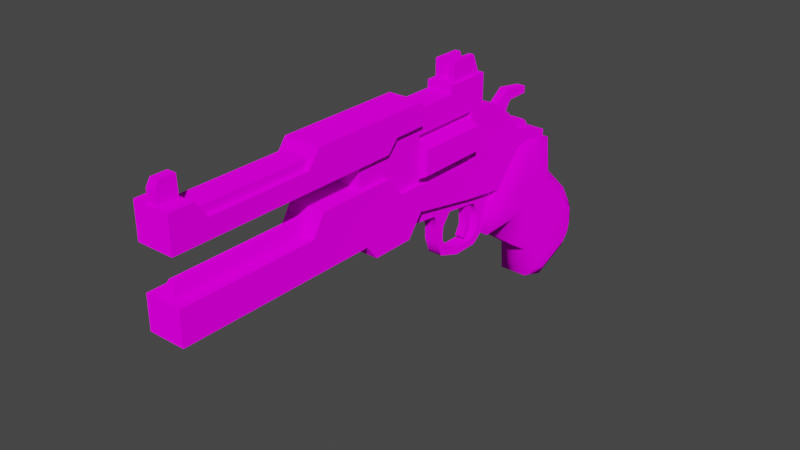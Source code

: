 # Source: ParticleIncinerator.blend  (saved by Blender 3.3.6; exported with 4.5.12 LTS)
import bpy
from mathutils import Matrix  # noqa: F401  (used for matrix-valued properties, if any)

bpy.ops.wm.read_factory_settings(use_empty=True)
scene = bpy.context.scene
scene.name = 'Scene'

# ---- collections
col_collection = bpy.data.collections.new('Collection'); scene.collection.children.link(col_collection)

# ---- images (referenced by path relative to the original .blend; pixels are not part of the script)
import os
ASSET_DIR = os.environ.get("B2B_ASSET_DIR", "")  # directory of the original .blend (textures are referenced by path, not embedded)
HERE = os.path.dirname(os.path.abspath(__file__))  # packed textures are extracted next to this script under _unpacked/

def load_image(name, relpath, width, height, colorspace="sRGB"):
    """Load a texture the original file referenced (path relative to the .blend, or extracted next to this script)."""
    p = next((c for c in (os.path.join(HERE, relpath), os.path.join(ASSET_DIR, relpath)) if relpath and os.path.exists(c)), "")
    if p:
        img = bpy.data.images.load(p, check_existing=True)
        img.name = name
    else:  # same state as the original file: an image datablock whose file is absent (Cycles renders it pink)
        img = bpy.data.images.new(name, width, height)
        img.source = "FILE"
        img.filepath = "//" + (relpath or name)
    img.colorspace_settings.name = colorspace
    return img
img_particleincineratorframe = load_image('ParticleIncineratorFrame', 'ParticleIncineratorFrame.png', 1024, 1024, 'sRGB')
img_particleincineratorbattery = load_image('ParticleIncineratorBattery', 'ParticleIncineratorBattery.png', 1024, 1024, 'sRGB')
img_particleincineratorhandle = load_image('ParticleIncineratorHandle', 'ParticleIncineratorHandle.png', 1024, 1024, 'sRGB')
img_particleincineratortriggerframe = load_image('ParticleIncineratorTriggerFrame', 'ParticleIncineratorTriggerFrame.png', 1024, 1024, 'sRGB')
img_particleincineratorsight = load_image('ParticleIncineratorSight', 'ParticleIncineratorSight.png', 1024, 1024, 'sRGB')
img_particleincineratortriggermechanism = load_image('ParticleIncineratorTriggerMechanism', 'ParticleIncineratorTriggerMechanism.png', 1024, 1024, 'sRGB')
img_particleincineratorionrails = load_image('ParticleIncineratorIonRails', 'ParticleIncineratorIonRails.png', 1024, 1024, 'sRGB')

# ---- materials (node trees are filled in below, after node groups)
mat_particleincineratorframe = bpy.data.materials.new('ParticleIncineratorFrame')
mat_particleincineratorframe.use_transparent_shadow = False
mat_particleincineratorbattery = bpy.data.materials.new('ParticleIncineratorBattery')
mat_particleincineratorbattery.use_transparent_shadow = False
mat_particleincineratorhandle = bpy.data.materials.new('ParticleIncineratorHandle')
mat_particleincineratorhandle.use_transparent_shadow = False
mat_particleincineratortriggerframe = bpy.data.materials.new('ParticleIncineratorTriggerFrame')
mat_particleincineratortriggerframe.use_transparent_shadow = False
mat_particleincineratorsight = bpy.data.materials.new('ParticleIncineratorSight')
mat_particleincineratorsight.use_transparent_shadow = False
mat_particleincineratortriggermechanism = bpy.data.materials.new('ParticleIncineratorTriggerMechanism')
mat_particleincineratortriggermechanism.use_transparent_shadow = False
mat_particleincineratorionrails = bpy.data.materials.new('ParticleIncineratorIonRails')
mat_particleincineratorionrails.use_transparent_shadow = False

# ---- node groups
ng_auto_smooth = bpy.data.node_groups.new('Auto Smooth', 'GeometryNodeTree')
_s = ng_auto_smooth.interface.new_socket(name='Geometry', in_out='OUTPUT', socket_type='NodeSocketGeometry')
_s = ng_auto_smooth.interface.new_socket(name='Geometry', in_out='INPUT', socket_type='NodeSocketGeometry')
_s = ng_auto_smooth.interface.new_socket(name='Angle', in_out='INPUT', socket_type='NodeSocketFloat')
_s.subtype = 'ANGLE'
_s.min_value = 0.0
_s.max_value = 3.142
ng_auto_smooth.is_modifier = True
_N = ng_auto_smooth.nodes; _L = ng_auto_smooth.links
n0 = _N.new('NodeGroupOutput'); n0.name = 'Group Output'; n0.location = (480, -100)
n1 = _N.new('NodeGroupInput'); n1.name = 'Group Input'; n1.location = (-420, -300)
n2 = _N.new('NodeGroupInput'); n2.name = 'Group Input.001'; n2.location = (-60, -100)
n3 = _N.new('GeometryNodeSetShadeSmooth'); n3.name = 'Set Shade Smooth'; n3.location = (120, -100)
n3.domain = 'EDGE'
n4 = _N.new('GeometryNodeSetShadeSmooth'); n4.name = 'Set Shade Smooth.001'; n4.location = (300, -100)
n5 = _N.new('GeometryNodeInputMeshEdgeAngle'); n5.name = 'Edge Angle'; n5.location = (-420, -220)
n6 = _N.new('GeometryNodeInputEdgeSmooth'); n6.name = 'Is Edge Smooth'; n6.location = (-60, -160)
n7 = _N.new('GeometryNodeInputShadeSmooth'); n7.name = 'Is Face Smooth'; n7.location = (-240, -340)
n8 = _N.new('FunctionNodeBooleanMath'); n8.name = 'Boolean Math'; n8.location = (-60, -220)
n9 = _N.new('FunctionNodeCompare'); n9.name = 'Compare'; n9.location = (-240, -180)
n9.operation = 'LESS_EQUAL'
_L.new(n5.outputs[0], n9.inputs[0])
_L.new(n4.outputs[0], n0.inputs[0])
_L.new(n1.outputs[1], n9.inputs[1])
_L.new(n9.outputs[0], n8.inputs[0])
_L.new(n7.outputs[0], n8.inputs[1])
_L.new(n2.outputs[0], n3.inputs[0])
_L.new(n6.outputs[0], n3.inputs[1])
_L.new(n3.outputs[0], n4.inputs[0])
_L.new(n8.outputs[0], n3.inputs[2])
n0.is_active_output = True

# ---- material node trees
mat_particleincineratorframe.use_nodes = True; mat_particleincineratorframe.node_tree.nodes.clear()
_N = mat_particleincineratorframe.node_tree.nodes; _L = mat_particleincineratorframe.node_tree.links
n0 = _N.new('ShaderNodeOutputMaterial'); n0.name = 'Material Output'; n0.location = (300, 300)
n1 = _N.new('ShaderNodeBsdfDiffuse'); n1.name = 'Diffuse BSDF'; n1.location = (10, 300)
n1.inputs[1].default_value = 0.5
n2 = _N.new('ShaderNodeTexImage'); n2.name = 'Image Texture'; n2.location = (-280, 280)
n2.image = img_particleincineratorframe
_L.new(n1.outputs[0], n0.inputs[0])
_L.new(n2.outputs[0], n1.inputs[0])
n0.is_active_output = True
mat_particleincineratorbattery.use_nodes = True; mat_particleincineratorbattery.node_tree.nodes.clear()
_N = mat_particleincineratorbattery.node_tree.nodes; _L = mat_particleincineratorbattery.node_tree.links
n0 = _N.new('ShaderNodeOutputMaterial'); n0.name = 'Material Output'; n0.location = (300, 300)
n1 = _N.new('ShaderNodeBsdfDiffuse'); n1.name = 'Diffuse BSDF'; n1.location = (10, 300)
n1.inputs[1].default_value = 0.5
n2 = _N.new('ShaderNodeTexImage'); n2.name = 'Image Texture'; n2.location = (-280, 280)
n2.image = img_particleincineratorbattery
_L.new(n1.outputs[0], n0.inputs[0])
_L.new(n2.outputs[0], n1.inputs[0])
n0.is_active_output = True
mat_particleincineratorhandle.use_nodes = True; mat_particleincineratorhandle.node_tree.nodes.clear()
_N = mat_particleincineratorhandle.node_tree.nodes; _L = mat_particleincineratorhandle.node_tree.links
n0 = _N.new('ShaderNodeOutputMaterial'); n0.name = 'Material Output'; n0.location = (300, 300)
n1 = _N.new('ShaderNodeBsdfDiffuse'); n1.name = 'Diffuse BSDF'; n1.location = (10, 300)
n1.inputs[1].default_value = 0.5
n2 = _N.new('ShaderNodeTexImage'); n2.name = 'Image Texture'; n2.location = (-280, 280)
n2.image = img_particleincineratorhandle
_L.new(n1.outputs[0], n0.inputs[0])
_L.new(n2.outputs[0], n1.inputs[0])
n0.is_active_output = True
mat_particleincineratortriggerframe.use_nodes = True; mat_particleincineratortriggerframe.node_tree.nodes.clear()
_N = mat_particleincineratortriggerframe.node_tree.nodes; _L = mat_particleincineratortriggerframe.node_tree.links
n0 = _N.new('ShaderNodeOutputMaterial'); n0.name = 'Material Output'; n0.location = (300, 300)
n1 = _N.new('ShaderNodeBsdfDiffuse'); n1.name = 'Diffuse BSDF'; n1.location = (10, 300)
n1.inputs[1].default_value = 0.5
n2 = _N.new('ShaderNodeTexImage'); n2.name = 'Image Texture'; n2.location = (-280, 280)
n2.image = img_particleincineratortriggerframe
_L.new(n1.outputs[0], n0.inputs[0])
_L.new(n2.outputs[0], n1.inputs[0])
n0.is_active_output = True
mat_particleincineratorsight.use_nodes = True; mat_particleincineratorsight.node_tree.nodes.clear()
_N = mat_particleincineratorsight.node_tree.nodes; _L = mat_particleincineratorsight.node_tree.links
n0 = _N.new('ShaderNodeOutputMaterial'); n0.name = 'Material Output'; n0.location = (300, 300)
n1 = _N.new('ShaderNodeBsdfDiffuse'); n1.name = 'Diffuse BSDF'; n1.location = (10, 300)
n1.inputs[1].default_value = 0.5
n2 = _N.new('ShaderNodeTexImage'); n2.name = 'Image Texture'; n2.location = (-280, 280)
n2.image = img_particleincineratorsight
_L.new(n1.outputs[0], n0.inputs[0])
_L.new(n2.outputs[0], n1.inputs[0])
n0.is_active_output = True
mat_particleincineratortriggermechanism.use_nodes = True; mat_particleincineratortriggermechanism.node_tree.nodes.clear()
_N = mat_particleincineratortriggermechanism.node_tree.nodes; _L = mat_particleincineratortriggermechanism.node_tree.links
n0 = _N.new('ShaderNodeOutputMaterial'); n0.name = 'Material Output'; n0.location = (300, 300)
n1 = _N.new('ShaderNodeBsdfDiffuse'); n1.name = 'Diffuse BSDF'; n1.location = (10, 300)
n1.inputs[1].default_value = 0.5
n2 = _N.new('ShaderNodeTexImage'); n2.name = 'Image Texture'; n2.location = (-280, 280)
n2.image = img_particleincineratortriggermechanism
_L.new(n1.outputs[0], n0.inputs[0])
_L.new(n2.outputs[0], n1.inputs[0])
n0.is_active_output = True
mat_particleincineratorionrails.use_nodes = True; mat_particleincineratorionrails.node_tree.nodes.clear()
_N = mat_particleincineratorionrails.node_tree.nodes; _L = mat_particleincineratorionrails.node_tree.links
n0 = _N.new('ShaderNodeOutputMaterial'); n0.name = 'Material Output'; n0.location = (300, 300)
n1 = _N.new('ShaderNodeBsdfDiffuse'); n1.name = 'Diffuse BSDF'; n1.location = (10, 300)
n1.inputs[1].default_value = 0.5
n2 = _N.new('ShaderNodeTexImage'); n2.name = 'Image Texture'; n2.location = (-280, 280)
n2.image = img_particleincineratorionrails
_L.new(n1.outputs[0], n0.inputs[0])
_L.new(n2.outputs[0], n1.inputs[0])
n0.is_active_output = True

# ---- world
world_world = bpy.data.worlds.new('World'); scene.world = world_world
world_world.use_nodes = True; world_world.node_tree.nodes.clear()
_N = world_world.node_tree.nodes; _L = world_world.node_tree.links
n0 = _N.new('ShaderNodeOutputWorld'); n0.name = 'World Output'; n0.location = (300, 300)
n1 = _N.new('ShaderNodeBackground'); n1.name = 'Background'; n1.location = (10, 300)
n1.inputs[0].default_value = (0.05088, 0.05088, 0.05088, 1.0)
_L.new(n1.outputs[0], n0.inputs[0])
n0.is_active_output = True
world_world.color = (0.05088, 0.05088, 0.05088)
world_world.use_sun_shadow = False
world_world.sun_shadow_jitter_overblur = 0.0

# ---- meshes
me_cube_001 = bpy.data.meshes.new('Cube.001')
me_cube_001.from_pydata([(-0.1033, -0.02881, -0.3782), (-0.1033, -0.02881, 0.3782), (-0.1033, 0.5719, -0.3782), (-0.1033, 0.5719, 0.3782), (0.1033, -0.02881, -0.3782), (0.1033, -0.02881, 0.3782), (0.1033, 0.5719, -0.3782), (0.1033, 0.5719, 0.3782), (-0.1033, -0.02881, 0.0), (-0.1033, 0.5719, 0.0), (0.1033, 0.5719, 0.0), (0.1033, -0.02881, 0.0), (-0.1033, -0.02881, 0.1891), (-0.1033, 0.5719, 0.1891), (0.1033, 0.5719, 0.1891), (0.1033, -0.02881, 0.1891), (-0.1033, 0.5719, -0.1891), (0.1033, 0.5719, -0.1891), (0.1033, -0.02881, -0.1891), (-0.1033, -0.02881, -0.1891), (-0.1033, -1.529, 0.3782), (0.1033, -1.529, 0.3782), (-0.1033, -1.529, 0.1891), (0.1033, -1.529, 0.1891), (-0.1033, 1.145, -0.1891), (-0.1033, 1.145, -0.4903), (0.1033, 1.145, -0.4903), (-0.1033, 1.145, 0.3782), (0.1033, 1.145, 0.3782), (0.1033, 1.145, -0.1891), (-0.1033, 1.145, 0.1891), (0.1033, 1.145, 0.1891), (-0.1033, 1.273, -0.1891), (-0.1033, 1.273, -0.5101), (0.1033, 1.273, -0.5101), (-0.1033, 1.273, 0.3782), (0.1033, 1.273, 0.3782), (0.1033, 1.273, -0.1891), (-0.1033, 1.273, 0.1891), (0.1033, 1.273, 0.1891), (-0.1033, 1.604, -0.277), (-0.1033, 1.604, -0.5596), (0.1033, 1.604, -0.5596), (0.1033, 1.604, -0.277), (-0.1033, 1.604, 0.03892), (0.1033, 1.604, 0.03892), (0.1033, 1.438, -0.2138), (0.1033, 1.438, 0.158), (0.1033, 1.438, -0.5348), (-0.1033, 1.438, -0.5348), (-0.1033, 1.438, 0.158), (-0.1033, 1.438, -0.2138), (-0.1033, 1.76, -0.3521), (-0.1033, 1.76, -0.5797), (0.1033, 1.76, -0.5797), (0.1033, 1.76, -0.3521), (-0.1033, 1.76, -0.1497), (0.1033, 1.76, -0.1497), (-0.1033, 2.091, -0.4419), (0.1033, 2.091, -0.4419), (-0.1033, 2.091, -0.2395), (0.1033, 2.091, -0.2395), (0.1033, 0.9155, 0.3782), (-0.1033, 0.9155, 0.3782), (-0.1033, 0.9155, 0.1891), (0.1033, 0.9155, 0.1891), (-0.1033, 1.145, 0.4393), (0.1033, 1.145, 0.4393), (-0.1033, 1.273, 0.4393), (0.1033, 1.273, 0.4393), (0.1033, 0.9155, 0.4393), (-0.1033, 0.9155, 0.4393)], [], [(12, 1, 3, 13), (2, 16, 24, 25), (14, 7, 5, 15), (1, 12, 22, 20), (2, 6, 4, 0), (7, 3, 1, 5), (18, 11, 8, 19), (17, 10, 11, 18), (16, 9, 10, 17), (19, 8, 9, 16), (11, 15, 12, 8), (10, 14, 15, 11), (9, 13, 14, 10), (8, 12, 13, 9), (0, 19, 16, 2), (28, 36, 69, 67), (6, 17, 18, 4), (15, 5, 21, 23), (5, 1, 20, 21), (30, 27, 35, 38), (64, 63, 27, 30), (17, 6, 26, 29), (65, 64, 30, 31), (6, 2, 25, 26), (16, 17, 29, 24), (62, 65, 31, 28), (38, 35, 36, 39), (46, 48, 42, 43), (36, 35, 68, 69), (25, 24, 32, 33), (28, 31, 39, 36), (29, 26, 34, 37), (26, 25, 33, 34), (31, 30, 24, 29), (39, 31, 29, 37), (47, 46, 43, 45), (38, 32, 24, 30), (45, 43, 55, 57), (41, 40, 52, 53), (48, 49, 41, 42), (51, 50, 44, 40), (50, 47, 45, 44), (49, 51, 40, 41), (33, 32, 51, 49), (38, 39, 47, 50), (32, 38, 50, 51), (34, 33, 49, 48), (39, 37, 46, 47), (37, 34, 48, 46), (56, 57, 61, 60), (57, 55, 59, 61), (44, 45, 57, 56), (40, 44, 56, 52), (43, 42, 54, 55), (61, 59, 58, 60), (52, 56, 60, 58), (7, 14, 65, 62), (14, 13, 64, 65), (13, 3, 63, 64), (3, 7, 62, 63), (71, 70, 67, 66), (66, 67, 69, 68), (63, 62, 70, 71), (27, 63, 71, 66), (62, 28, 67, 70), (35, 27, 66, 68)])
me_cube_001.polygons.foreach_set('use_smooth', [True] * 66)
_uv = me_cube_001.uv_layers.new(name='UVMap')
_uv.uv.foreach_set('vector', [0.388, 0.5885, 0.338, 0.5941, 0.3201, 0.4354, 0.3701, 0.4297, 0.52, 0.4129, 0.47, 0.4185, 0.453, 0.267, 0.5326, 0.258, 0.09642, 0.5703, 0.04645, 0.5646, 0.06433, 0.4059, 0.1143, 0.4115, 0.338, 0.5941, 0.388, 0.5885, 0.4326, 0.9849, 0.3827, 0.9905, 0.6117, 0.768, 0.5568, 0.768, 0.5568, 0.6082, 0.6117, 0.6082, 0.7594, 0.1692, 0.7045, 0.1692, 0.7045, 0.009455, 0.7594, 0.009455, 0.6856, 0.4042, 0.6856, 0.4545, 0.6306, 0.4545, 0.6306, 0.4042, 0.1964, 0.5815, 0.1464, 0.5759, 0.1643, 0.4171, 0.2142, 0.4228, 0.5568, 0.11, 0.5568, 0.05975, 0.6117, 0.05975, 0.6117, 0.11, 0.4879, 0.5772, 0.438, 0.5829, 0.4201, 0.4241, 0.47, 0.4185, 0.6856, 0.4545, 0.6856, 0.5048, 0.6306, 0.5048, 0.6306, 0.4545, 0.1464, 0.5759, 0.09642, 0.5703, 0.1143, 0.4115, 0.1643, 0.4171, 0.5568, 0.05975, 0.5568, 0.009455, 0.6117, 0.009455, 0.6117, 0.05975, 0.438, 0.5829, 0.388, 0.5885, 0.3701, 0.4297, 0.4201, 0.4241, 0.5379, 0.5716, 0.4879, 0.5772, 0.47, 0.4185, 0.52, 0.4129, 0.02938, 0.7161, 0.02559, 0.7498, 0.009455, 0.748, 0.01325, 0.7143, 0.2463, 0.5871, 0.1964, 0.5815, 0.2142, 0.4228, 0.2642, 0.4284, 0.1143, 0.4115, 0.06433, 0.4059, 0.109, 0.009455, 0.159, 0.01508, 0.5568, 0.5893, 0.5568, 0.5344, 0.9557, 0.5344, 0.9557, 0.5893, 0.353, 0.2783, 0.3031, 0.2839, 0.2993, 0.2502, 0.3492, 0.2446, 0.3599, 0.339, 0.3099, 0.3446, 0.3031, 0.2839, 0.353, 0.2783, 0.1964, 0.5815, 0.2463, 0.5871, 0.2589, 0.742, 0.1793, 0.733, 0.6117, 0.4241, 0.5568, 0.4241, 0.5568, 0.363, 0.6117, 0.363, 0.7783, 0.009455, 0.8332, 0.009455, 0.8332, 0.1648, 0.7783, 0.1648, 0.5568, 0.11, 0.6117, 0.11, 0.6117, 0.2625, 0.5568, 0.2625, 0.03622, 0.6554, 0.08619, 0.661, 0.07936, 0.7217, 0.02938, 0.7161, 0.6856, 0.3188, 0.6856, 0.3691, 0.6306, 0.3691, 0.6306, 0.3188, 0.1771, 0.8112, 0.2619, 0.8208, 0.2635, 0.8653, 0.1889, 0.8569, 0.6306, 0.3691, 0.6856, 0.3691, 0.6856, 0.3853, 0.6306, 0.3853, 0.5326, 0.258, 0.453, 0.267, 0.4492, 0.2333, 0.534, 0.2238, 0.02938, 0.7161, 0.07936, 0.7217, 0.07556, 0.7554, 0.02559, 0.7498, 0.1793, 0.733, 0.2589, 0.742, 0.2603, 0.7762, 0.1755, 0.7667, 0.7783, 0.1648, 0.8332, 0.1648, 0.8332, 0.1991, 0.7783, 0.1991, 0.6117, 0.363, 0.5568, 0.363, 0.5568, 0.2625, 0.6117, 0.2625, 0.07556, 0.7554, 0.07936, 0.7217, 0.1793, 0.733, 0.1755, 0.7667, 0.07886, 0.8001, 0.1771, 0.8112, 0.1889, 0.8569, 0.1054, 0.8475, 0.3492, 0.2446, 0.4492, 0.2333, 0.453, 0.267, 0.353, 0.2783, 0.1054, 0.8475, 0.1889, 0.8569, 0.2041, 0.9003, 0.1506, 0.8942, 0.5372, 0.1347, 0.4626, 0.1431, 0.4778, 0.09973, 0.5379, 0.09296, 0.7783, 0.2436, 0.8332, 0.2436, 0.8332, 0.2882, 0.7783, 0.2882, 0.4508, 0.1888, 0.3525, 0.1999, 0.3791, 0.1525, 0.4626, 0.1431, 0.6856, 0.2739, 0.6306, 0.2739, 0.6306, 0.2197, 0.6856, 0.2197, 0.5356, 0.1792, 0.4508, 0.1888, 0.4626, 0.1431, 0.5372, 0.1347, 0.534, 0.2238, 0.4492, 0.2333, 0.4508, 0.1888, 0.5356, 0.1792, 0.6856, 0.3188, 0.6306, 0.3188, 0.6306, 0.2739, 0.6856, 0.2739, 0.4492, 0.2333, 0.3492, 0.2446, 0.3525, 0.1999, 0.4508, 0.1888, 0.7783, 0.1991, 0.8332, 0.1991, 0.8332, 0.2436, 0.7783, 0.2436, 0.07556, 0.7554, 0.1755, 0.7667, 0.1771, 0.8112, 0.07886, 0.8001, 0.1755, 0.7667, 0.2603, 0.7762, 0.2619, 0.8208, 0.1771, 0.8112, 0.6856, 0.1546, 0.6306, 0.1546, 0.6306, 0.06328, 0.6856, 0.06328, 0.1506, 0.8942, 0.2041, 0.9003, 0.2179, 0.9905, 0.1644, 0.9845, 0.6856, 0.2197, 0.6306, 0.2197, 0.6306, 0.1546, 0.6856, 0.1546, 0.4626, 0.1431, 0.3791, 0.1525, 0.4243, 0.1058, 0.4778, 0.09973, 0.1889, 0.8569, 0.2635, 0.8653, 0.2642, 0.907, 0.2041, 0.9003, 0.6306, 0.06328, 0.6306, 0.009455, 0.6856, 0.009455, 0.6856, 0.06328, 0.4778, 0.09973, 0.4243, 0.1058, 0.4381, 0.01548, 0.4916, 0.009455, 0.04645, 0.5646, 0.09642, 0.5703, 0.08619, 0.661, 0.03622, 0.6554, 0.6117, 0.5155, 0.5568, 0.5155, 0.5568, 0.4241, 0.6117, 0.4241, 0.3701, 0.4297, 0.3201, 0.4354, 0.3099, 0.3446, 0.3599, 0.339, 0.7045, 0.1692, 0.7594, 0.1692, 0.7594, 0.2606, 0.7045, 0.2606, 0.7045, 0.2768, 0.7594, 0.2768, 0.7594, 0.3379, 0.7045, 0.3379, 0.7045, 0.3379, 0.7594, 0.3379, 0.7594, 0.3718, 0.7045, 0.3718, 0.7045, 0.2606, 0.7594, 0.2606, 0.7594, 0.2768, 0.7045, 0.2768, 0.3031, 0.2839, 0.3099, 0.3446, 0.2938, 0.3464, 0.2869, 0.2857, 0.03622, 0.6554, 0.02938, 0.7161, 0.01325, 0.7143, 0.02009, 0.6536, 0.2993, 0.2502, 0.3031, 0.2839, 0.2869, 0.2857, 0.2831, 0.252])
me_cube_001.materials.append(mat_particleincineratorframe)
me_cube_001.update()
me_cylinder_001 = bpy.data.meshes.new('Cylinder.001')
me_cylinder_001.from_pydata([(1.744e-10, 0.1894, -0.2798), (1.744e-10, 0.1894, 0.2798), (0.164, 0.09469, -0.2798), (0.164, 0.09469, 0.2798), (0.164, -0.09469, -0.2798), (0.164, -0.09469, 0.2798), (1.744e-10, -0.1894, -0.2798), (1.744e-10, -0.1894, 0.2798), (-0.164, -0.09469, -0.2798), (-0.164, -0.09469, 0.2798), (-0.164, 0.09469, -0.2798), (-0.164, 0.09469, 0.2798)], [], [(0, 1, 3, 2), (2, 3, 5, 4), (4, 5, 7, 6), (6, 7, 9, 8), (3, 1, 11, 9, 7, 5), (8, 9, 11, 10), (10, 11, 1, 0), (0, 2, 4, 6, 8, 10)])
me_cylinder_001.polygons.foreach_set('use_smooth', [True] * 8)
_uv = me_cylinder_001.uv_layers.new(name='UVMap')
_uv.uv.foreach_set('vector', [0.4921, 0.4995, 0.007929, 0.4995, 0.007929, 0.3357, 0.4921, 0.3357, 0.4921, 0.3357, 0.007929, 0.3357, 0.007929, 0.1718, 0.4921, 0.1718, 0.4921, 0.1718, 0.007929, 0.1718, 0.007929, 0.007929, 0.4921, 0.007929, 0.9921, 0.4995, 0.5079, 0.4995, 0.5079, 0.3357, 0.9921, 0.3357, 0.5915, 0.5973, 0.5915, 0.7612, 0.4495, 0.8431, 0.3076, 0.7612, 0.3076, 0.5973, 0.4495, 0.5154, 0.9921, 0.3357, 0.5079, 0.3357, 0.5079, 0.1718, 0.9921, 0.1718, 0.9921, 0.1718, 0.5079, 0.1718, 0.5079, 0.007929, 0.9921, 0.007929, 0.007929, 0.5973, 0.1498, 0.5154, 0.2918, 0.5973, 0.2918, 0.7612, 0.1498, 0.8431, 0.007929, 0.7612])
me_cylinder_001.materials.append(mat_particleincineratorbattery)
me_cylinder_001.update()
me_cube_002 = bpy.data.meshes.new('Cube.002')
me_cube_002.from_pydata([(-0.1601, -0.3532, -0.1025), (-0.1601, -0.05696, 0.2932), (-0.1601, 0.5023, -0.2487), (-0.1601, 0.2009, 0.2551), (0.1601, -0.3532, -0.1025), (0.1601, -0.05696, 0.2932), (0.1601, 0.5023, -0.2487), (0.1601, 0.2009, 0.2551), (-0.1601, -0.3214, 0.001605), (-0.1601, 0.234, 0.004634), (0.1601, 0.234, 0.004634), (0.1601, -0.3214, 0.001605), (-0.1601, -0.07962, -0.09888), (-0.1601, 0.01877, 0.3085), (0.1114, -0.1639, -0.1967), (0.1601, 0.01877, 0.3085), (0.1601, -0.1788, 0.05055), (-0.1601, -0.1788, 0.05055), (-0.1601, 0.6134, -0.4323), (0.1601, 0.6134, -0.4323), (-0.1114, -0.1349, -0.4103), (0.1114, -0.1349, -0.4103), (-0.1601, 0.6229, -0.5289), (0.1601, 0.6229, -0.5289), (-0.1114, 0.04707, -0.5449), (0.1114, 0.04707, -0.5449), (-0.1601, 0.6079, -0.592), (0.1601, 0.6079, -0.592), (-0.1114, 0.06817, -0.7928), (0.1114, 0.06817, -0.7928), (-0.1601, 0.5584, -0.6531), (0.1601, 0.5584, -0.6531), (-0.1601, 0.2864, -0.7636), (0.1601, 0.2864, -0.7636), (-0.1114, -0.1639, -0.1967), (-0.1114, -0.4845, -0.2009), (-0.1114, -0.4075, 0.05055), (-0.1114, -0.09981, 0.3899), (-0.1114, 0.01877, 0.4052), (-0.1114, 0.2876, 0.3518), (-0.1114, 0.3262, 0.05055), (-0.1114, 0.5783, -0.1874), (0.1114, 0.3262, 0.05055), (0.1114, 0.5783, -0.1874), (0.1114, 0.01877, 0.4052), (0.1114, -0.09981, 0.3899), (0.1114, -0.4075, 0.05055), (0.1114, -0.4845, -0.2009), (0.1114, 0.2876, 0.3518), (0.1601, -0.07962, -0.09888), (-0.1114, 0.7075, -0.401), (-0.1601, -0.04459, -0.3569), (0.1601, -0.04459, -0.3569), (0.1114, 0.7075, -0.401), (-0.1114, 0.7207, -0.5355), (-0.1601, 0.1397, -0.4931), (0.1601, 0.1397, -0.4931), (0.1114, 0.7207, -0.5355), (-0.1114, 0.697, -0.6358), (-0.1601, 0.1591, -0.7212), (0.1601, 0.1591, -0.7212), (0.1114, 0.697, -0.6358), (0.1114, 0.2897, -0.8666), (0.1114, 0.6178, -0.7333), (-0.1114, 0.6178, -0.7333), (-0.1114, 0.2897, -0.8666)], [], [(17, 13, 3, 9), (40, 39, 48, 42), (16, 15, 5, 11), (46, 45, 37, 36), (44, 38, 37, 45), (47, 46, 36, 35), (49, 16, 11, 4), (41, 40, 42, 43), (12, 17, 9, 2), (0, 8, 17, 12), (6, 10, 16, 49), (48, 39, 38, 44), (10, 7, 15, 16), (8, 1, 13, 17), (12, 2, 18, 51), (6, 49, 52, 19), (41, 43, 53, 50), (51, 18, 22, 55), (19, 52, 56, 23), (50, 53, 57, 54), (55, 22, 26, 59), (23, 56, 60, 27), (54, 57, 61, 58), (59, 26, 30, 32), (27, 60, 33, 31), (58, 61, 63, 64), (34, 14, 47, 35), (20, 21, 14, 34), (24, 25, 21, 20), (28, 29, 25, 24), (65, 62, 29, 28), (63, 62, 65, 64), (0, 12, 34, 35), (1, 8, 36, 37), (3, 13, 38, 39), (2, 9, 40, 41), (10, 6, 43, 42), (5, 15, 44, 45), (4, 11, 46, 47), (8, 0, 35, 36), (9, 3, 39, 40), (7, 10, 42, 48), (11, 5, 45, 46), (13, 1, 37, 38), (49, 4, 47, 14), (15, 7, 48, 44), (18, 2, 41, 50), (12, 51, 20, 34), (52, 49, 14, 21), (6, 19, 53, 43), (22, 18, 50, 54), (51, 55, 24, 20), (56, 52, 21, 25), (19, 23, 57, 53), (26, 22, 54, 58), (55, 59, 28, 24), (60, 56, 25, 29), (23, 27, 61, 57), (31, 33, 62, 63), (32, 30, 64, 65), (30, 26, 58, 64), (59, 32, 65, 28), (33, 60, 29, 62), (27, 31, 63, 61)])
me_cube_002.polygons.foreach_set('use_smooth', [True] * 64)
_uv = me_cube_002.uv_layers.new(name='UVMap')
_uv.uv.foreach_set('vector', [0.5505, 0.4048, 0.4411, 0.3218, 0.4606, 0.2443, 0.5678, 0.2245, 0.777, 0.6454, 0.777, 0.5147, 0.8729, 0.5147, 0.8729, 0.6454, 0.1678, 0.1436, 0.05844, 0.2266, 0.06497, 0.1947, 0.1879, 0.08356, 0.8729, 0.1249, 0.8729, 0.322, 0.777, 0.322, 0.777, 0.1249, 0.8729, 0.3734, 0.777, 0.3734, 0.777, 0.322, 0.8729, 0.322, 0.8729, 0.0117, 0.8729, 0.1249, 0.777, 0.1249, 0.777, 0.0117, 0.2328, 0.1866, 0.1678, 0.1436, 0.1879, 0.08356, 0.2307, 0.07016, 0.777, 0.7946, 0.777, 0.6454, 0.8729, 0.6454, 0.8729, 0.7946, 0.6154, 0.3618, 0.5505, 0.4048, 0.5678, 0.2245, 0.6756, 0.1064, 0.6134, 0.4782, 0.5705, 0.4649, 0.5505, 0.4048, 0.6154, 0.3618, 0.293, 0.442, 0.1852, 0.3239, 0.1678, 0.1436, 0.2328, 0.1866, 0.8729, 0.4913, 0.777, 0.4913, 0.777, 0.3734, 0.8729, 0.3734, 0.1852, 0.3239, 0.07794, 0.3042, 0.05844, 0.2266, 0.1678, 0.1436, 0.5705, 0.4649, 0.4476, 0.3537, 0.4411, 0.3218, 0.5505, 0.4048, 0.6154, 0.3618, 0.6756, 0.1064, 0.7536, 0.05623, 0.7279, 0.3417, 0.293, 0.442, 0.2328, 0.1866, 0.3452, 0.2067, 0.3709, 0.4922, 0.777, 0.7946, 0.8729, 0.7946, 0.8729, 0.902, 0.777, 0.902, 0.2263, 0.6007, 0.2108, 0.8884, 0.1696, 0.894, 0.1717, 0.6848, 0.4488, 0.613, 0.4643, 0.9007, 0.4097, 0.8166, 0.4076, 0.6074, 0.5836, 0.869, 0.4877, 0.869, 0.4877, 0.8109, 0.5836, 0.8109, 0.1717, 0.6848, 0.1696, 0.894, 0.1424, 0.8891, 0.07473, 0.7041, 0.4076, 0.6074, 0.4097, 0.8166, 0.3127, 0.7974, 0.3804, 0.6123, 0.5836, 0.8109, 0.4877, 0.8109, 0.4877, 0.7665, 0.5836, 0.7665, 0.07473, 0.7041, 0.1424, 0.8891, 0.115, 0.87, 0.06065, 0.7589, 0.3804, 0.6123, 0.3127, 0.7974, 0.2986, 0.7425, 0.353, 0.6315, 0.5836, 0.7665, 0.4877, 0.7665, 0.4877, 0.7125, 0.5836, 0.7125, 0.5804, 0.9883, 0.5804, 0.8924, 0.7184, 0.8924, 0.7184, 0.9883, 0.4877, 0.9883, 0.4877, 0.8924, 0.5804, 0.8924, 0.5804, 0.9883, 0.7028, 0.6575, 0.607, 0.6575, 0.607, 0.5601, 0.7028, 0.5601, 0.7028, 0.7645, 0.607, 0.7645, 0.607, 0.6575, 0.7028, 0.6575, 0.7028, 0.865, 0.607, 0.865, 0.607, 0.7645, 0.7028, 0.7645, 0.4877, 0.7125, 0.4877, 0.5601, 0.5836, 0.5601, 0.5836, 0.7125, 0.6134, 0.4782, 0.6154, 0.3618, 0.6615, 0.4013, 0.6555, 0.5367, 0.4476, 0.3537, 0.5705, 0.4649, 0.5475, 0.5063, 0.4023, 0.3745, 0.4606, 0.2443, 0.4411, 0.3218, 0.3943, 0.3228, 0.415, 0.206, 0.6756, 0.1064, 0.5678, 0.2245, 0.5439, 0.1806, 0.6453, 0.07034, 0.1852, 0.3239, 0.293, 0.442, 0.2627, 0.4781, 0.1612, 0.3679, 0.06497, 0.1947, 0.05844, 0.2266, 0.0117, 0.2257, 0.01964, 0.174, 0.2307, 0.07016, 0.1879, 0.08356, 0.1649, 0.04215, 0.2728, 0.0117, 0.5705, 0.4649, 0.6134, 0.4782, 0.6555, 0.5367, 0.5475, 0.5063, 0.5678, 0.2245, 0.4606, 0.2443, 0.415, 0.206, 0.5439, 0.1806, 0.07794, 0.3042, 0.1852, 0.3239, 0.1612, 0.3679, 0.03236, 0.3424, 0.1879, 0.08356, 0.06497, 0.1947, 0.01964, 0.174, 0.1649, 0.04215, 0.4411, 0.3218, 0.4476, 0.3537, 0.4023, 0.3745, 0.3943, 0.3228, 0.2328, 0.1866, 0.2307, 0.07016, 0.2728, 0.0117, 0.2789, 0.1471, 0.05844, 0.2266, 0.07794, 0.3042, 0.03236, 0.3424, 0.0117, 0.2257, 0.7536, 0.05623, 0.6756, 0.1064, 0.6453, 0.07034, 0.7361, 0.0117, 0.6154, 0.3618, 0.7279, 0.3417, 0.7536, 0.3848, 0.6615, 0.4013, 0.3452, 0.2067, 0.2328, 0.1866, 0.2789, 0.1471, 0.3709, 0.1636, 0.293, 0.442, 0.3709, 0.4922, 0.3535, 0.5367, 0.2627, 0.4781, 0.1696, 0.894, 0.2108, 0.8884, 0.2263, 0.9338, 0.1681, 0.9413, 0.2263, 0.6007, 0.1717, 0.6848, 0.1428, 0.6424, 0.1967, 0.5601, 0.4097, 0.8166, 0.4643, 0.9007, 0.4347, 0.9413, 0.3808, 0.8591, 0.4488, 0.613, 0.4076, 0.6074, 0.4061, 0.5601, 0.4643, 0.5677, 0.1424, 0.8891, 0.1696, 0.894, 0.1681, 0.9413, 0.1236, 0.933, 0.1717, 0.6848, 0.07473, 0.7041, 0.03741, 0.6651, 0.1428, 0.6424, 0.3127, 0.7974, 0.4097, 0.8166, 0.3808, 0.8591, 0.2754, 0.8363, 0.4076, 0.6074, 0.3804, 0.6123, 0.3616, 0.5684, 0.4061, 0.5601, 0.353, 0.6315, 0.2986, 0.7425, 0.2497, 0.7383, 0.3165, 0.6004, 0.06065, 0.7589, 0.115, 0.87, 0.0785, 0.901, 0.0117, 0.7631, 0.115, 0.87, 0.1424, 0.8891, 0.1236, 0.933, 0.0785, 0.901, 0.07473, 0.7041, 0.06065, 0.7589, 0.0117, 0.7631, 0.03741, 0.6651, 0.2986, 0.7425, 0.3127, 0.7974, 0.2754, 0.8363, 0.2497, 0.7383, 0.3804, 0.6123, 0.353, 0.6315, 0.3165, 0.6004, 0.3616, 0.5684])
me_cube_002.materials.append(mat_particleincineratorhandle)
me_cube_002.update()
me_cube_003 = bpy.data.meshes.new('Cube.003')
me_cube_003.from_pydata([(-0.05563, -0.06229, -0.06229), (-0.05563, -0.06229, 0.06229), (-0.05563, 0.2289, -0.06229), (-0.05563, 0.2289, 0.06229), (0.05563, -0.06229, -0.06229), (0.05563, -0.06229, 0.06229), (0.05563, 0.2289, -0.06229), (0.05563, 0.2289, 0.06229), (-0.05563, 0.9925, 0.06727), (-0.05563, 0.9225, -0.06715), (0.05563, 0.9225, -0.06715), (0.05563, 0.9925, 0.06727), (0.05563, 0.6965, -0.06229), (0.05563, 0.6965, 0.06229), (-0.05563, 0.6965, -0.06229), (-0.05563, 0.6965, 0.06229), (0.05563, 0.4046, 0.06229), (-0.05563, 0.4046, 0.06229), (0.05563, 0.4046, -0.06229), (-0.05563, 0.4046, -0.06229), (0.05563, 0.279, -0.1709), (-0.05563, 0.279, -0.1709), (0.05563, 0.3463, -0.1656), (-0.05563, 0.3463, -0.1656), (0.05563, 0.8732, -0.1978), (-0.05563, 0.8732, -0.1978), (0.05563, 0.7861, -0.1823), (-0.05563, 0.7861, -0.1823), (0.05563, 0.85, -0.3164), (-0.05563, 0.85, -0.3164), (0.05563, 0.7745, -0.2842), (-0.05563, 0.7745, -0.2842), (0.05563, 0.7633, -0.4044), (-0.05563, 0.7633, -0.4044), (0.05563, 0.7215, -0.3566), (-0.05563, 0.7215, -0.3566), (0.05563, 0.5542, -0.4341), (-0.05563, 0.5542, -0.4341), (0.05563, 0.5601, -0.3782), (-0.05563, 0.5601, -0.3782), (0.05563, 0.3574, -0.3929), (-0.05563, 0.3574, -0.3929), (0.05563, 0.3974, -0.3492), (-0.05563, 0.3974, -0.3492), (0.05563, 0.293, -0.2701), (-0.05563, 0.293, -0.2701), (0.05563, 0.3517, -0.2556), (-0.05563, 0.3517, -0.2556), (-0.1406, -0.2262, -0.1239), (-0.1406, -0.2775, 0.2409), (-0.1406, -0.1543, -0.1138), (-0.1406, -0.07209, 0.2698), (0.1406, -0.2262, -0.1239), (0.1406, -0.2775, 0.2409), (0.1406, -0.1543, -0.1138), (0.1406, -0.07209, 0.2698), (-0.1406, -0.2424, -0.008557), (-0.1406, -0.04552, 0.08079), (0.1406, -0.04552, 0.08079), (0.1406, -0.2424, -0.008557), (-0.1406, -0.4865, -0.1605), (-0.1406, -0.627, 0.1917), (0.1406, -0.4865, -0.1605), (0.1406, -0.627, 0.1917), (-0.1406, -0.5919, -0.0577), (0.1406, -0.5919, -0.0577), (-0.1406, -0.4368, 0.3738), (0.1406, -0.4368, 0.3738), (-0.1406, -0.6484, 0.3441), (0.1406, -0.6484, 0.3441), (-0.1406, -1.109, 0.1239), (0.1406, -1.109, 0.1239), (-0.1406, -1.074, -0.1255), (0.1406, -1.074, -0.1255), (-0.1406, -1.038, 0.2893), (0.1406, -1.038, 0.2893), (-0.1406, -2.149, -0.02225), (0.1406, -2.149, -0.02225), (-0.1406, -2.114, -0.2717), (0.1406, -2.114, -0.2717)], [], [(0, 1, 3, 2), (13, 12, 10, 11), (6, 7, 5, 4), (4, 5, 1, 0), (2, 6, 4, 0), (12, 14, 27, 26), (14, 15, 8, 9), (19, 17, 15, 14), (18, 19, 14, 12), (16, 18, 12, 13), (7, 6, 18, 16), (6, 2, 21, 20), (2, 3, 17, 19), (20, 44, 46, 22), (19, 18, 22, 23), (2, 19, 23, 21), (18, 6, 20, 22), (27, 25, 29, 31), (14, 9, 25, 27), (10, 12, 26, 24), (28, 30, 34, 32), (26, 27, 31, 30), (24, 26, 30, 28), (35, 33, 37, 39), (31, 29, 33, 35), (29, 28, 32, 33), (30, 31, 35, 34), (38, 39, 43, 42), (33, 32, 36, 37), (34, 35, 39, 38), (32, 34, 38, 36), (43, 41, 45, 47), (36, 38, 42, 40), (39, 37, 41, 43), (37, 36, 40, 41), (22, 46, 47, 23), (41, 40, 44, 45), (42, 43, 47, 46), (40, 42, 46, 44), (21, 45, 44, 20), (21, 23, 47, 45), (56, 49, 51, 57), (57, 51, 55, 58), (58, 55, 53, 59), (49, 56, 64, 61), (50, 54, 52, 48), (55, 51, 49, 53), (56, 48, 60, 64), (54, 58, 59, 52), (50, 57, 58, 54), (48, 56, 57, 50), (65, 63, 71, 73), (62, 65, 64, 60), (48, 52, 62, 60), (59, 53, 63, 65), (63, 69, 75, 71), (52, 59, 65, 62), (67, 66, 68, 69), (63, 53, 67, 69), (49, 61, 68, 66), (53, 49, 66, 67), (70, 72, 78, 76), (70, 71, 75, 74), (68, 61, 70, 74), (64, 65, 73, 72), (69, 68, 74, 75), (61, 64, 72, 70), (79, 77, 76, 78), (72, 73, 79, 78), (71, 70, 76, 77), (73, 71, 77, 79)])
me_cube_003.polygons.foreach_set('use_smooth', [1, 1, 1, 1, 1, 1, 1, 1, 1, 1, 1, 1, 1, 1, 1, 1, 1, 1, 1, 1, 1, 1, 1, 1, 1, 1, 1, 1, 1, 1, 1, 1, 1, 1, 1, 1, 1, 1, 1, 1, 1, 0, 0, 0, 0, 0, 0, 0, 0, 0, 0, 0, 0, 0, 0, 0, 0, 0, 0, 0, 0, 0, 0, 0, 0, 0, 0, 0, 0, 0, 0])
_uv = me_cube_003.uv_layers.new(name='UVMap')
_uv.uv.foreach_set('vector', [0.8808, 0.9303, 0.8808, 0.9727, 0.7816, 0.9727, 0.7816, 0.9303, 0.5157, 0.7824, 0.5031, 0.823, 0.4292, 0.8018, 0.4199, 0.751, 0.1115, 0.9452, 0.1115, 0.9876, 0.01237, 0.9876, 0.01237, 0.9452, 0.9013, 0.5339, 0.9013, 0.5763, 0.8634, 0.5763, 0.8634, 0.5339, 0.8634, 0.4348, 0.9013, 0.4348, 0.9013, 0.5339, 0.8634, 0.5339, 0.9013, 0.773, 0.8634, 0.773, 0.8634, 0.722, 0.9013, 0.722, 0.9466, 0.1476, 0.9591, 0.1881, 0.8634, 0.2196, 0.8726, 0.1688, 0.7218, 0.9303, 0.7218, 0.9727, 0.6225, 0.9727, 0.6225, 0.9303, 0.9639, 0.3437, 0.926, 0.3437, 0.926, 0.2443, 0.9639, 0.2443, 0.1713, 0.9876, 0.1713, 0.9452, 0.2707, 0.9452, 0.2707, 0.9876, 0.1115, 0.9876, 0.1115, 0.9452, 0.1713, 0.9452, 0.1713, 0.9876, 0.9013, 0.4348, 0.8634, 0.4348, 0.8634, 0.3941, 0.9013, 0.3941, 0.7816, 0.9303, 0.7816, 0.9727, 0.7218, 0.9727, 0.7218, 0.9303, 0.1286, 0.9082, 0.1333, 0.8745, 0.1533, 0.8794, 0.1515, 0.91, 0.926, 0.3437, 0.9639, 0.3437, 0.9639, 0.3841, 0.926, 0.3841, 0.7816, 0.9303, 0.7218, 0.9303, 0.7417, 0.8951, 0.7646, 0.8933, 0.1713, 0.9452, 0.1115, 0.9452, 0.1286, 0.9082, 0.1515, 0.91, 0.9054, 0.1176, 0.8755, 0.1213, 0.8711, 0.08044, 0.8989, 0.0833, 0.9466, 0.1476, 0.8726, 0.1688, 0.8755, 0.1213, 0.9054, 0.1176, 0.4292, 0.8018, 0.5031, 0.823, 0.4619, 0.853, 0.432, 0.8492, 0.4276, 0.8901, 0.4554, 0.8873, 0.4653, 0.9161, 0.4469, 0.9275, 0.9013, 0.722, 0.8634, 0.722, 0.8634, 0.687, 0.9013, 0.687, 0.432, 0.8492, 0.4619, 0.853, 0.4554, 0.8873, 0.4276, 0.8901, 0.9088, 0.05441, 0.8904, 0.04308, 0.9554, 0.01237, 0.9591, 0.03113, 0.8989, 0.0833, 0.8711, 0.08044, 0.8904, 0.04308, 0.9088, 0.05441, 0.7808, 0.76, 0.7429, 0.76, 0.7429, 0.7179, 0.7808, 0.7179, 0.9013, 0.687, 0.8634, 0.687, 0.8634, 0.6565, 0.9013, 0.6565, 0.9639, 0.5064, 0.926, 0.5064, 0.926, 0.4502, 0.9639, 0.4502, 0.7808, 0.7179, 0.7429, 0.7179, 0.7429, 0.646, 0.7808, 0.646, 0.9013, 0.6565, 0.8634, 0.6565, 0.8634, 0.601, 0.9013, 0.601, 0.4469, 0.9275, 0.4653, 0.9161, 0.5157, 0.9394, 0.512, 0.9582, 0.7243, 0.8326, 0.7379, 0.8177, 0.7598, 0.8595, 0.7398, 0.8645, 0.2222, 0.8186, 0.2242, 0.8377, 0.1689, 0.8475, 0.1552, 0.8327, 0.6689, 0.8227, 0.6709, 0.8037, 0.7379, 0.8177, 0.7243, 0.8326, 0.8634, 0.2443, 0.9013, 0.2443, 0.9013, 0.3127, 0.8634, 0.3127, 0.9639, 0.3841, 0.9639, 0.4147, 0.926, 0.4147, 0.926, 0.3841, 0.8634, 0.3127, 0.9013, 0.3127, 0.9013, 0.3599, 0.8634, 0.3599, 0.9639, 0.4502, 0.926, 0.4502, 0.926, 0.4147, 0.9639, 0.4147, 0.1552, 0.8327, 0.1689, 0.8475, 0.1533, 0.8794, 0.1333, 0.8745, 0.8634, 0.3941, 0.8634, 0.3599, 0.9013, 0.3599, 0.9013, 0.3941, 0.7646, 0.8933, 0.7417, 0.8951, 0.7398, 0.8645, 0.7598, 0.8595, 0.1201, 0.1758, 0.04257, 0.2124, 0.01237, 0.1486, 0.07109, 0.1208, 0.2804, 0.07027, 0.3099, 0.01237, 0.3952, 0.05579, 0.3657, 0.1137, 0.5373, 0.7263, 0.4723, 0.7263, 0.4723, 0.6557, 0.5581, 0.6557, 0.04257, 0.2124, 0.1201, 0.1758, 0.1715, 0.2844, 0.09395, 0.321, 0.246, 0.1379, 0.3313, 0.1813, 0.3201, 0.2034, 0.2348, 0.1599, 0.7182, 0.779, 0.6225, 0.779, 0.6225, 0.7084, 0.7182, 0.7084, 0.1201, 0.1758, 0.1559, 0.1588, 0.1942, 0.2397, 0.1715, 0.2844, 0.5977, 0.6804, 0.5373, 0.7263, 0.5581, 0.6557, 0.5977, 0.6557, 0.246, 0.1379, 0.2804, 0.07027, 0.3657, 0.1137, 0.3313, 0.1813, 0.1559, 0.1588, 0.1201, 0.1758, 0.07109, 0.1208, 0.1454, 0.1365, 0.5581, 0.5355, 0.4723, 0.5355, 0.4723, 0.3697, 0.5581, 0.3697, 0.2795, 0.2831, 0.2568, 0.3278, 0.1715, 0.2844, 0.1942, 0.2397, 0.2348, 0.1599, 0.3201, 0.2034, 0.2795, 0.2831, 0.1942, 0.2397, 0.5581, 0.6557, 0.4723, 0.6557, 0.4723, 0.5355, 0.5581, 0.5355, 0.4723, 0.5355, 0.4199, 0.5355, 0.4199, 0.4015, 0.4723, 0.3697, 0.5977, 0.6557, 0.5581, 0.6557, 0.5581, 0.5355, 0.5977, 0.5662, 0.7182, 0.6377, 0.6225, 0.6377, 0.6225, 0.565, 0.7182, 0.565, 0.4723, 0.5355, 0.4723, 0.6557, 0.4199, 0.6083, 0.4199, 0.5355, 0.04257, 0.2124, 0.09395, 0.321, 0.0466, 0.3434, 0.01549, 0.2777, 0.7182, 0.7084, 0.6225, 0.7084, 0.6225, 0.6377, 0.7182, 0.6377, 0.1649, 0.471, 0.2424, 0.4343, 0.3952, 0.7572, 0.3177, 0.7939, 0.6225, 0.3697, 0.7182, 0.3697, 0.7182, 0.4309, 0.6225, 0.4309, 0.0466, 0.3434, 0.09395, 0.321, 0.1649, 0.471, 0.1039, 0.4646, 0.8387, 0.6213, 0.7429, 0.6213, 0.7429, 0.4554, 0.8387, 0.4554, 0.7182, 0.565, 0.6225, 0.565, 0.6225, 0.4309, 0.7182, 0.4309, 0.09395, 0.321, 0.1715, 0.2844, 0.2424, 0.4343, 0.1649, 0.471, 0.7429, 0.09812, 0.7429, 0.01237, 0.8387, 0.01237, 0.8387, 0.09812, 0.8387, 0.4554, 0.7429, 0.4554, 0.7429, 0.09812, 0.8387, 0.09812, 0.7182, 0.3697, 0.6225, 0.3697, 0.6225, 0.01237, 0.7182, 0.01237, 0.5581, 0.3697, 0.4723, 0.3697, 0.4723, 0.01237, 0.5581, 0.01237])
me_cube_003.materials.append(mat_particleincineratortriggerframe)
me_cube_003.update()
me_cube_005 = bpy.data.meshes.new('Cube.005')
me_cube_005.from_pydata([(-0.04342, -2.062, 1.091), (-0.03434, -2.033, 1.257), (-0.04342, -1.914, 1.091), (-0.03434, -1.914, 1.257), (0.04342, -2.062, 1.091), (0.03434, -2.033, 1.257), (0.04342, -1.914, 1.091), (0.03434, -1.914, 1.257), (-0.03735, -2.062, 1.202), (-0.03735, -1.914, 1.202), (0.03735, -1.914, 1.202), (0.03735, -2.062, 1.202), (-0.07964, 0.4454, 1.11), (-0.07964, 0.4454, 1.257), (-0.07964, 0.7201, 1.11), (-0.07964, 0.6596, 1.257), (0.07964, 0.4454, 1.11), (0.07964, 0.4454, 1.257), (0.07964, 0.7201, 1.11), (0.07964, 0.6596, 1.257), (0.03736, 0.7201, 1.11), (-0.03736, 0.7201, 1.11), (-0.03736, 0.6596, 1.257), (0.03736, 0.6596, 1.257), (-0.03736, 0.4454, 1.11), (0.03736, 0.4454, 1.11), (0.03736, 0.4454, 1.257), (-0.03736, 0.4454, 1.257), (-0.1407, -2.076, 0.8515), (-0.1407, -2.076, 1.112), (-0.1407, 0.03211, 0.9431), (-0.1407, 0.03211, 1.112), (0.1407, -2.076, 0.8515), (0.1407, -2.076, 1.112), (0.1407, 0.03211, 0.9431), (0.1407, 0.03211, 1.112), (-0.1407, -0.2264, 0.9431), (-0.1407, -0.2264, 1.112), (0.1407, -0.2264, 0.9431), (0.1407, -0.2264, 1.112), (-0.1407, -0.3106, 0.8515), (0.1407, -0.3106, 1.112), (-0.1407, -0.3106, 1.112), (0.1407, -0.3106, 0.8515), (-0.1407, -1.898, 0.8515), (0.1407, -1.898, 1.112), (-0.1407, -1.898, 1.112), (0.1407, -1.898, 0.8515), (-0.1407, -0.9405, 1.112), (0.1407, -0.9405, 0.8515), (-0.1407, -0.9405, 0.8515), (0.1407, -0.9405, 1.112), (-0.1407, -1.032, 0.8515), (-0.1407, -1.806, 0.8515), (0.1407, -1.032, 0.9884), (0.1407, -1.806, 0.9884), (-0.1407, -1.806, 0.9884), (-0.1407, -1.032, 0.9884), (0.1407, -1.806, 0.8515), (0.1407, -1.032, 0.8515)], [], [(8, 1, 3, 9), (9, 3, 7, 10), (10, 7, 5, 11), (11, 5, 1, 8), (7, 3, 1, 5), (4, 11, 8, 0), (6, 10, 11, 4), (2, 9, 10, 6), (0, 8, 9, 2), (12, 13, 15, 14), (20, 23, 19, 18), (18, 19, 17, 16), (24, 27, 13, 12), (22, 15, 13, 27), (19, 23, 26, 17), (16, 17, 26, 25), (27, 24, 21, 22), (14, 15, 22, 21), (26, 23, 20, 25), (36, 37, 31, 30), (30, 31, 35, 34), (47, 45, 33, 32), (32, 33, 29, 28), (44, 47, 32, 28), (45, 46, 29, 33), (35, 31, 37, 39), (30, 34, 38, 36), (34, 35, 39, 38), (40, 42, 37, 36), (50, 48, 42, 40), (39, 37, 42, 41), (36, 38, 43, 40), (38, 39, 41, 43), (28, 29, 46, 44), (55, 56, 46, 45), (53, 58, 47, 44), (58, 55, 45, 47), (43, 41, 51, 49), (40, 43, 49, 50), (41, 42, 48, 51), (52, 57, 48, 50), (44, 46, 56, 53), (53, 56, 57, 52), (49, 51, 54, 59), (59, 54, 55, 58), (50, 49, 59, 52), (52, 59, 58, 53), (51, 48, 57, 54), (54, 57, 56, 55)])
_uv = me_cube_005.uv_layers.new(name='UVMap')
_uv.uv.foreach_set('vector', [0.3867, 0.8321, 0.3738, 0.857, 0.3199, 0.857, 0.3199, 0.8321, 0.7042, 0.6795, 0.7055, 0.6546, 0.7366, 0.6546, 0.738, 0.6795, 0.414, 0.8067, 0.414, 0.7817, 0.4679, 0.7817, 0.4808, 0.8067, 0.738, 0.5726, 0.7366, 0.6007, 0.7055, 0.6007, 0.7042, 0.5726, 0.7366, 0.6546, 0.7055, 0.6546, 0.7055, 0.6007, 0.7366, 0.6007, 0.7407, 0.5223, 0.738, 0.5726, 0.7042, 0.5726, 0.7014, 0.5223, 0.414, 0.857, 0.414, 0.8067, 0.4808, 0.8067, 0.4808, 0.857, 0.7014, 0.7298, 0.7042, 0.6795, 0.738, 0.6795, 0.7407, 0.7298, 0.3867, 0.7817, 0.3867, 0.8321, 0.3199, 0.8321, 0.3199, 0.7817, 0.7407, 0.8814, 0.6745, 0.8814, 0.6745, 0.7845, 0.7407, 0.7571, 0.1072, 0.8946, 0.1072, 0.823, 0.1263, 0.823, 0.1263, 0.8946, 0.1683, 0.8479, 0.1957, 0.7817, 0.2926, 0.7817, 0.2926, 0.8479, 0.9132, 0.2485, 0.9132, 0.1823, 0.9323, 0.1823, 0.9323, 0.2485, 0.9132, 0.08531, 0.9323, 0.08531, 0.9323, 0.1823, 0.9132, 0.1823, 0.1263, 0.823, 0.1072, 0.823, 0.1072, 0.726, 0.1263, 0.726, 0.1263, 0.6598, 0.1263, 0.726, 0.1072, 0.726, 0.1072, 0.6598, 0.6019, 0.5223, 0.6019, 0.5886, 0.4776, 0.5886, 0.505, 0.5223, 0.9323, 0.01365, 0.9323, 0.08531, 0.9132, 0.08531, 0.9132, 0.01365, 0.01365, 0.7841, 0.01365, 0.6871, 0.07988, 0.6598, 0.07988, 0.7841, 0.6993, 0.1306, 0.6228, 0.1306, 0.6228, 0.01365, 0.6993, 0.01365, 0.2957, 0.01365, 0.2957, 0.09009, 0.1683, 0.09009, 0.1683, 0.01365, 0.8859, 0.5945, 0.768, 0.5945, 0.768, 0.5136, 0.8859, 0.5136, 0.141, 0.01365, 0.141, 0.1315, 0.01365, 0.1315, 0.01365, 0.01365, 0.5602, 0.7544, 0.5602, 0.627, 0.641, 0.627, 0.641, 0.7544, 0.141, 0.2124, 0.01365, 0.2124, 0.01365, 0.1315, 0.141, 0.1315, 0.1683, 0.09009, 0.2957, 0.09009, 0.2957, 0.2071, 0.1683, 0.2071, 0.4503, 0.5132, 0.323, 0.5132, 0.323, 0.3962, 0.4503, 0.3962, 0.5191, 0.01365, 0.5955, 0.01365, 0.5955, 0.1306, 0.5191, 0.1306, 0.7407, 0.1688, 0.6228, 0.1688, 0.6228, 0.1306, 0.6993, 0.1306, 0.7407, 0.4538, 0.6228, 0.4538, 0.6228, 0.1688, 0.7407, 0.1688, 0.1683, 0.2071, 0.2957, 0.2071, 0.2957, 0.2452, 0.1683, 0.2452, 0.4503, 0.3962, 0.323, 0.3962, 0.323, 0.3399, 0.4503, 0.3399, 0.5191, 0.1306, 0.5955, 0.1306, 0.5955, 0.1688, 0.4776, 0.1688, 0.8859, 0.4864, 0.768, 0.4864, 0.768, 0.4055, 0.8859, 0.4055, 0.141, 0.2819, 0.01365, 0.2819, 0.01365, 0.2124, 0.141, 0.2124, 0.5189, 0.7544, 0.5189, 0.627, 0.5602, 0.627, 0.5602, 0.7544, 0.8859, 0.6358, 0.824, 0.6358, 0.768, 0.5945, 0.8859, 0.5945, 0.4776, 0.1688, 0.5955, 0.1688, 0.5955, 0.4538, 0.4776, 0.4538, 0.4503, 0.3399, 0.323, 0.3399, 0.323, 0.0549, 0.4503, 0.0549, 0.1683, 0.2452, 0.2957, 0.2452, 0.2957, 0.5302, 0.1683, 0.5302, 0.7407, 0.495, 0.6788, 0.495, 0.6228, 0.4538, 0.7407, 0.4538, 0.8859, 0.4055, 0.768, 0.4055, 0.824, 0.3642, 0.8859, 0.3642, 0.8859, 0.3642, 0.824, 0.3642, 0.824, 0.01365, 0.8859, 0.01365, 0.4776, 0.4538, 0.5955, 0.4538, 0.5396, 0.495, 0.4776, 0.495, 0.8859, 0.9864, 0.824, 0.9864, 0.824, 0.6358, 0.8859, 0.6358, 0.4503, 0.0549, 0.323, 0.0549, 0.323, 0.01365, 0.4503, 0.01365, 0.1683, 0.7544, 0.1683, 0.627, 0.5189, 0.627, 0.5189, 0.7544, 0.1683, 0.5302, 0.2957, 0.5302, 0.2957, 0.5997, 0.1683, 0.5997, 0.141, 0.6325, 0.01365, 0.6325, 0.01365, 0.2819, 0.141, 0.2819])
me_cube_005.materials.append(mat_particleincineratorsight)
me_cube_005.update()
me_cube_006 = bpy.data.meshes.new('Cube.006')
me_cube_006.from_pydata([(-0.03442, -0.01185, -0.06343), (-0.03442, -0.05112, 0.03676), (-0.03442, 0.0465, -0.06504), (-0.03442, 0.03385, 0.02483), (0.03442, -0.01185, -0.06343), (0.03442, -0.05112, 0.03676), (0.03442, 0.0465, -0.06504), (0.03442, 0.03385, 0.02483), (-0.03442, -0.003337, -0.165), (-0.03442, 0.02682, -0.1706), (0.03442, -0.003337, -0.165), (0.03442, 0.02682, -0.1706), (-0.03442, -0.04695, -0.2452), (-0.03442, -0.02889, -0.2621), (0.03442, -0.04695, -0.2452), (0.03442, -0.02889, -0.2621), (-0.03442, 0.4954, 0.6834), (-0.03442, 0.462, 0.7761), (-0.03442, 0.6784, 0.6868), (-0.03442, 0.6834, 0.7394), (0.03442, 0.4954, 0.6834), (0.03442, 0.462, 0.7761), (0.03442, 0.6784, 0.6868), (0.03442, 0.6834, 0.7394), (-0.03442, 0.4041, 0.5541), (-0.03442, 0.2922, 0.6602), (0.03442, 0.4041, 0.5541), (0.03442, 0.2922, 0.6602), (-0.03442, 0.6065, 0.3735), (-0.03442, 0.5188, 0.4367), (-0.03442, 0.738, 0.3735), (-0.03442, 0.7268, 0.4367), (0.03442, 0.6065, 0.3735), (0.03442, 0.5188, 0.4367), (0.03442, 0.738, 0.3735), (0.03442, 0.7268, 0.4367), (-0.03442, 0.4784, 0.4729), (-0.03442, 0.6864, 0.4729), (0.03442, 0.4784, 0.4729), (0.03442, 0.6864, 0.4729), (-0.03442, 0.452, 0.5035), (-0.03442, 0.6238, 0.5035), (0.03442, 0.452, 0.5035), (0.03442, 0.6238, 0.5035)], [], [(0, 1, 3, 2), (2, 3, 7, 6), (6, 7, 5, 4), (4, 5, 1, 0), (4, 0, 8, 10), (10, 8, 12, 14), (2, 6, 11, 9), (0, 2, 9, 8), (6, 4, 10, 11), (13, 15, 14, 12), (9, 11, 15, 13), (11, 10, 14, 15), (8, 9, 13, 12), (16, 17, 19, 18), (18, 19, 23, 22), (22, 23, 21, 20), (17, 16, 24, 25), (18, 22, 20, 16), (23, 19, 17, 21), (16, 20, 26, 24), (21, 17, 25, 27), (20, 21, 27, 26), (28, 29, 31, 30), (30, 31, 35, 34), (34, 35, 33, 32), (35, 31, 37, 39), (38, 39, 43, 42), (33, 35, 39, 38), (31, 29, 36, 37), (43, 41, 40, 42), (37, 36, 40, 41), (39, 37, 41, 43)])
me_cube_006.polygons.foreach_set('use_smooth', [True] * 32)
_uv = me_cube_006.uv_layers.new(name='UVMap')
_uv.uv.foreach_set('vector', [0.4344, 0.7819, 0.4823, 0.9099, 0.3747, 0.8931, 0.3603, 0.7787, 0.7866, 0.8574, 0.7866, 0.9727, 0.6992, 0.9727, 0.6992, 0.8574, 0.01291, 0.661, 0.0273, 0.5466, 0.135, 0.5299, 0.087, 0.6578, 0.8999, 0.8161, 0.8999, 0.9528, 0.8124, 0.9528, 0.8124, 0.8161, 0.8999, 0.8161, 0.8124, 0.8161, 0.8124, 0.6867, 0.8999, 0.6867, 0.8999, 0.6867, 0.8124, 0.6867, 0.8124, 0.5707, 0.8999, 0.5707, 0.7866, 0.8574, 0.6992, 0.8574, 0.6992, 0.721, 0.7866, 0.721, 0.4344, 0.7819, 0.3603, 0.7787, 0.3873, 0.6451, 0.4254, 0.6528, 0.01291, 0.661, 0.087, 0.6578, 0.07809, 0.7869, 0.0399, 0.7947, 0.8124, 0.5393, 0.8999, 0.5393, 0.8999, 0.5707, 0.8124, 0.5707, 0.7866, 0.721, 0.6992, 0.721, 0.6992, 0.5849, 0.7866, 0.5849, 0.0399, 0.7947, 0.07809, 0.7869, 0.135, 0.888, 0.1124, 0.9099, 0.4254, 0.6528, 0.3873, 0.6451, 0.4597, 0.5299, 0.4823, 0.5517, 0.385, 0.2587, 0.2605, 0.2457, 0.425, 0.01291, 0.4823, 0.04773, 0.8999, 0.4463, 0.8999, 0.5134, 0.8124, 0.5134, 0.8124, 0.4463, 0.2347, 0.4692, 0.1773, 0.504, 0.01291, 0.2712, 0.1374, 0.2582, 0.2605, 0.2457, 0.385, 0.2587, 0.4823, 0.4347, 0.2992, 0.504, 0.8999, 0.4463, 0.8124, 0.4463, 0.8124, 0.214, 0.8999, 0.214, 0.7866, 0.5591, 0.6992, 0.5591, 0.6992, 0.2741, 0.7866, 0.2741, 0.8999, 0.214, 0.8124, 0.214, 0.8124, 0.01291, 0.8999, 0.01291, 0.7866, 0.2741, 0.6992, 0.2741, 0.6992, 0.01291, 0.7866, 0.01291, 0.1374, 0.2582, 0.01291, 0.2712, 0.05153, 0.01291, 0.2347, 0.08228, 0.6733, 0.1799, 0.5931, 0.2913, 0.5931, 0.02706, 0.6733, 0.01291, 0.3344, 0.5299, 0.3344, 0.6114, 0.247, 0.6114, 0.247, 0.5299, 0.6733, 0.7653, 0.5931, 0.7511, 0.5931, 0.4869, 0.6733, 0.5983, 0.247, 0.6114, 0.3344, 0.6114, 0.3344, 0.6803, 0.247, 0.6803, 0.5471, 0.4356, 0.5471, 0.6998, 0.5082, 0.6202, 0.5082, 0.402, 0.5931, 0.4869, 0.5931, 0.7511, 0.5471, 0.6998, 0.5471, 0.4356, 0.5931, 0.02706, 0.5931, 0.2913, 0.5471, 0.3426, 0.5471, 0.07835, 0.247, 0.7689, 0.3344, 0.7689, 0.3344, 0.9871, 0.247, 0.9871, 0.5471, 0.07835, 0.5471, 0.3426, 0.5082, 0.3762, 0.5082, 0.1579, 0.247, 0.6803, 0.3344, 0.6803, 0.3344, 0.7689, 0.247, 0.7689])
me_cube_006.materials.append(mat_particleincineratortriggermechanism)
me_cube_006.update()
me_cube_007 = bpy.data.meshes.new('Cube.007')
me_cube_007.from_pydata([(-0.06093, -1.05, -0.05857), (-0.02381, -0.9889, 0.04697), (-0.06093, 0.03047, -0.05857), (-0.02381, 0.0914, 0.04697), (0.06093, -1.05, -0.05857), (0.02381, -0.9889, 0.04697), (0.06093, 0.03047, -0.05857), (0.02381, 0.0914, 0.04697), (0.06093, -1.05, 0.2792), (0.02381, -0.9889, 0.2135), (0.06093, 0.48, 0.2792), (0.02381, 0.48, 0.2135), (-0.06093, -1.05, 0.2792), (-0.02381, -0.9889, 0.2135), (-0.06093, 0.48, 0.2792), (-0.02381, 0.48, 0.2135), (-0.06093, -0.5097, -0.05857), (-0.02381, -0.4488, 0.04697), (0.06093, -0.5097, -0.05857), (0.02381, -0.4488, 0.04697), (0.06093, -0.2849, 0.2792), (0.02381, -0.2545, 0.2135), (-0.06093, -0.2849, 0.2792), (-0.02381, -0.2545, 0.2135)], [], [(16, 17, 3, 2), (18, 19, 5, 4), (4, 5, 1, 0), (19, 17, 1, 5), (20, 21, 11, 10), (22, 23, 13, 12), (12, 13, 9, 8), (23, 21, 9, 13), (7, 3, 17, 19), (6, 7, 19, 18), (0, 1, 17, 16), (15, 11, 21, 23), (14, 15, 23, 22), (8, 9, 21, 20)])
_uv = me_cube_007.uv_layers.new(name='UVMap')
_uv.uv.foreach_set('vector', [0.9147, 0.01334, 0.9104, 0.9906, 0.872, 0.9906, 0.8763, 0.01334, 0.9147, 0.02018, 0.9104, 0.9891, 0.9488, 0.9891, 0.9531, 0.02018, 0.4917, 0.01584, 0.3643, 0.9765, 0.1969, 0.9777, 0.06326, 0.01891, 0.9104, 0.9891, 0.9104, 0.9906, 0.9488, 0.9906, 0.9488, 0.9891, 0.9367, 0.02786, 0.935, 0.9889, 0.8938, 0.9889, 0.8938, 0.02786, 0.9367, 0.02878, 0.935, 0.9896, 0.9762, 0.9896, 0.9796, 0.02878, 0.9679, 0.01658, 0.8396, 0.9731, 0.6722, 0.9743, 0.5395, 0.01964, 0.935, 0.9896, 0.935, 0.9889, 0.9762, 0.9889, 0.9762, 0.9896, 0.872, 0.9891, 0.872, 0.9906, 0.9104, 0.9906, 0.9104, 0.9891, 0.8763, 0.02018, 0.872, 0.9891, 0.9104, 0.9891, 0.9147, 0.02018, 0.9531, 0.01334, 0.9488, 0.9906, 0.9104, 0.9906, 0.9147, 0.01334, 0.8938, 0.9896, 0.8938, 0.9889, 0.935, 0.9889, 0.935, 0.9896, 0.8938, 0.02878, 0.8938, 0.9896, 0.935, 0.9896, 0.9367, 0.02878, 0.9796, 0.02786, 0.9762, 0.9889, 0.935, 0.9889, 0.9367, 0.02786])
me_cube_007.materials.append(mat_particleincineratorionrails)
me_cube_007.update()

# ---- objects
ob_particleincineratorframe = bpy.data.objects.new('ParticleIncineratorFrame', me_cube_001)
ob_particleincineratorbattery = bpy.data.objects.new('ParticleIncineratorBattery', me_cylinder_001)
ob_particleincineratorhandle = bpy.data.objects.new('ParticleIncineratorHandle', me_cube_002)
ob_particleincineratortriggerframe = bpy.data.objects.new('ParticleIncineratorTriggerFrame', me_cube_003)
ob_particleincineratorsight = bpy.data.objects.new('ParticleIncineratorSight', me_cube_005)
ob_particleincineratortriggermechanism = bpy.data.objects.new('ParticleIncineratorTriggerMechanism', me_cube_006)
ob_particleincineratorionrails = bpy.data.objects.new('ParticleIncineratorIonRails', me_cube_007)

# ---- transforms, parenting, visibility, modifiers, constraints
ob_particleincineratorframe.location = (1.457e-16, -0.525, 0.6727)
_m = ob_particleincineratorframe.modifiers.new('Auto Smooth', 'NODES')
_m.node_group = ng_auto_smooth
_gi = [s.identifier for s in ng_auto_smooth.interface.items_tree if s.item_type == 'SOCKET' and s.in_out == 'INPUT']
_m[_gi[1]] = 1.222  # Angle
ob_particleincineratorbattery.location = (0.0, 0.3355, 0.6735)
ob_particleincineratorbattery.rotation_euler = (1.571, -0.0, 0.0)
_m = ob_particleincineratorbattery.modifiers.new('Auto Smooth', 'NODES')
_m.node_group = ng_auto_smooth
_gi = [s.identifier for s in ng_auto_smooth.interface.items_tree if s.item_type == 'SOCKET' and s.in_out == 'INPUT']
_m[_gi[1]] = 1.047  # Angle
ob_particleincineratorhandle.location = (0.0, 1.34, 0.0)
_m = ob_particleincineratorhandle.modifiers.new('Auto Smooth', 'NODES')
_m.node_group = ng_auto_smooth
_gi = [s.identifier for s in ng_auto_smooth.interface.items_tree if s.item_type == 'SOCKET' and s.in_out == 'INPUT']
_m[_gi[1]] = 1.396  # Angle
ob_particleincineratortriggerframe.location = (5.505e-17, 0.06594, 0.2479)
ob_particleincineratortriggerframe.rotation_euler = (-0.1397, -3.092e-17, 2.163e-18)
_m = ob_particleincineratortriggerframe.modifiers.new('Auto Smooth', 'NODES')
_m.node_group = ng_auto_smooth
_gi = [s.identifier for s in ng_auto_smooth.interface.items_tree if s.item_type == 'SOCKET' and s.in_out == 'INPUT']
_m[_gi[1]] = 1.222  # Angle
ob_particleincineratorsight.location = (0.0, 0.0, 0.0)
ob_particleincineratortriggermechanism.location = (1.749e-17, 0.7015, 0.07876)
_m = ob_particleincineratortriggermechanism.modifiers.new('Auto Smooth', 'NODES')
_m.node_group = ng_auto_smooth
_gi = [s.identifier for s in ng_auto_smooth.interface.items_tree if s.item_type == 'SOCKET' and s.in_out == 'INPUT']
_m[_gi[1]] = 1.309  # Angle
ob_particleincineratorionrails.location = (2.319e-18, -0.9995, 0.5769)

# ---- collection membership
col_collection.objects.link(ob_particleincineratorframe)
col_collection.objects.link(ob_particleincineratorbattery)
col_collection.objects.link(ob_particleincineratorhandle)
col_collection.objects.link(ob_particleincineratortriggerframe)
col_collection.objects.link(ob_particleincineratorsight)
col_collection.objects.link(ob_particleincineratortriggermechanism)
col_collection.objects.link(ob_particleincineratorionrails)

# ---- scene / render settings (as saved in the file)
scene.frame_start = 1; scene.frame_end = 250; scene.frame_set(1)
scene.render.engine = 'BLENDER_EEVEE_NEXT'
scene.cycles.sampling_pattern = 'TABULATED_SOBOL'
scene.cycles.use_light_tree = False
scene.view_settings.view_transform = 'Filmic'
bpy.context.view_layer.update()

# ---- added for rendering (the .blend has no active camera and no usable light): camera, sun
cam_auto = bpy.data.cameras.new('AutoCamera')
cam_auto.lens = 50.0
cam_auto.sensor_width = 36.0
cam_auto.clip_end = 1000.0
ob_auto_camera = bpy.data.objects.new('AutoCamera', cam_auto)
scene.collection.objects.link(ob_auto_camera)
ob_auto_camera.location = (4.35079, -5.25182, 3.67573)
ob_auto_camera.rotation_euler = (1.09748, -7.21219e-08, 0.694738)
scene.camera = ob_auto_camera
light_auto_sun = bpy.data.lights.new('AutoSun', 'SUN')
light_auto_sun.energy = 3.0
light_auto_sun.angle = 0.0523599
ob_auto_sun = bpy.data.objects.new('AutoSun', light_auto_sun)
scene.collection.objects.link(ob_auto_sun)
ob_auto_sun.rotation_euler = (0.872665, 0.174533, 0.523599)
bpy.context.view_layer.update()
